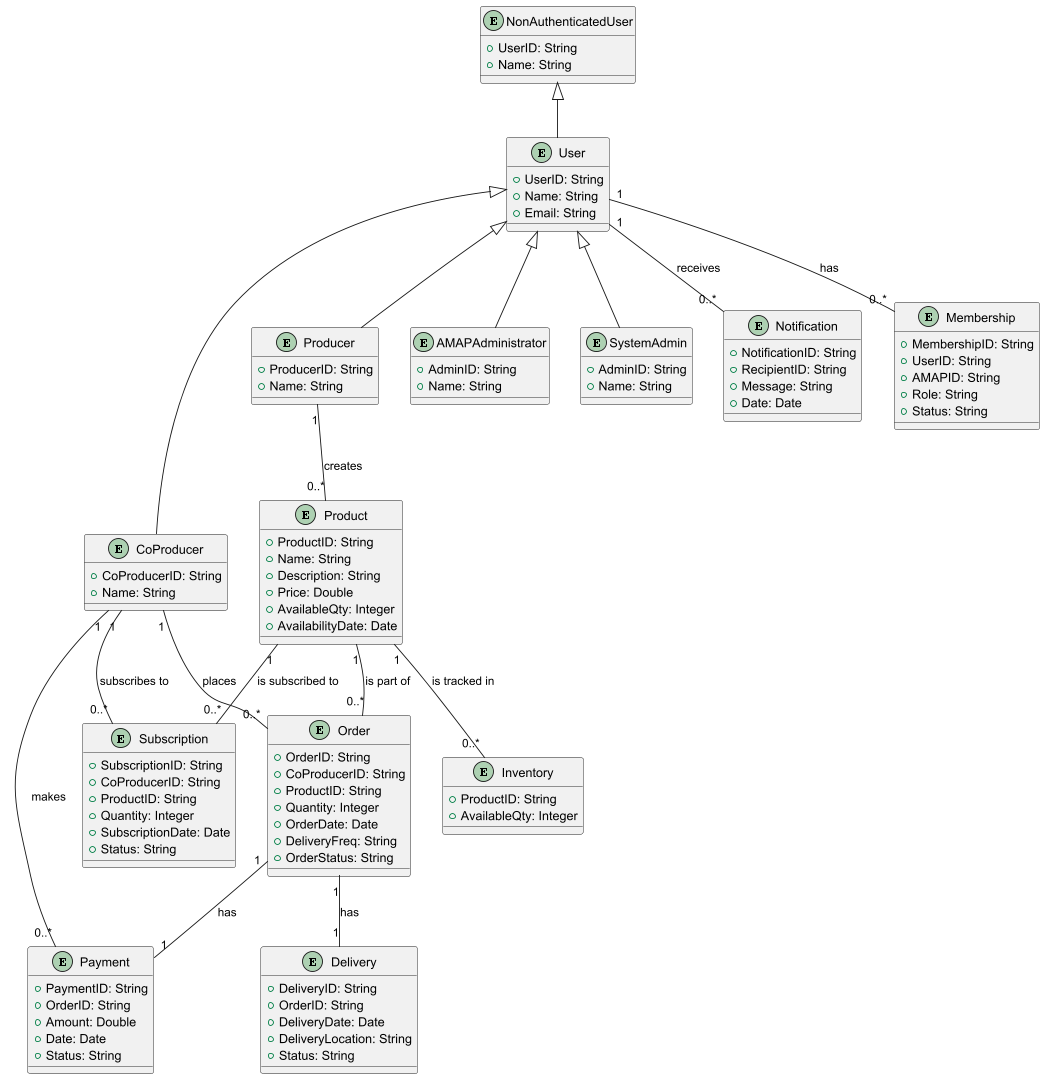

The diagram above was rendered by PlantUML. Its source (embedded in the PNG):
@startuml
top to bottom direction
!define RECTANGLE entity

RECTANGLE NonAuthenticatedUser {
  +UserID: String
  +Name: String
}

RECTANGLE User {
  +UserID: String
  +Name: String
  +Email: String
}

RECTANGLE Producer {
  +ProducerID: String
  +Name: String
}

RECTANGLE CoProducer {
  +CoProducerID: String
  +Name: String
}

RECTANGLE AMAPAdministrator {
  +AdminID: String
  +Name: String
}

RECTANGLE SystemAdmin {
  +AdminID: String
  +Name: String
}

RECTANGLE Product {
  +ProductID: String
  +Name: String
  +Description: String
  +Price: Double
  +AvailableQty: Integer
  +AvailabilityDate: Date
}

RECTANGLE Order {
  +OrderID: String
  +CoProducerID: String
  +ProductID: String
  +Quantity: Integer
  +OrderDate: Date
  +DeliveryFreq: String
  +OrderStatus: String
}

RECTANGLE Inventory {
  +ProductID: String
  +AvailableQty: Integer
}

RECTANGLE Notification {
  +NotificationID: String
  +RecipientID: String
  +Message: String
  +Date: Date
}

RECTANGLE Membership {
  +MembershipID: String
  +UserID: String
  +AMAPID: String
  +Role: String
  +Status: String
}

RECTANGLE Subscription {
  +SubscriptionID: String
  +CoProducerID: String
  +ProductID: String
  +Quantity: Integer
  +SubscriptionDate: Date
  +Status: String
}

RECTANGLE Delivery {
  +DeliveryID: String
  +OrderID: String
  +DeliveryDate: Date
  +DeliveryLocation: String
  +Status: String
}

RECTANGLE Payment {
  +PaymentID: String
  +OrderID: String
  +Amount: Double
  +Date: Date
  +Status: String
}

NonAuthenticatedUser <|-- User
User <|-- Producer
User <|-- CoProducer
User <|-- AMAPAdministrator
User <|-- SystemAdmin

User "1" -- "0..*" Membership : has
User "1" -- "0..*" Notification : receives
CoProducer "1" -- "0..*" Order : places
CoProducer "1" -- "0..*" Subscription : subscribes to
CoProducer "1" -- "0..*" Payment : makes

Producer "1" -- "0..*" Product : creates
Product "1" -- "0..*" Order : is part of
Product "1" -- "0..*" Inventory : is tracked in
Product "1" -- "0..*" Subscription : is subscribed to

Order "1" -- "1" Delivery : has
Order "1" -- "1" Payment : has

@enduml